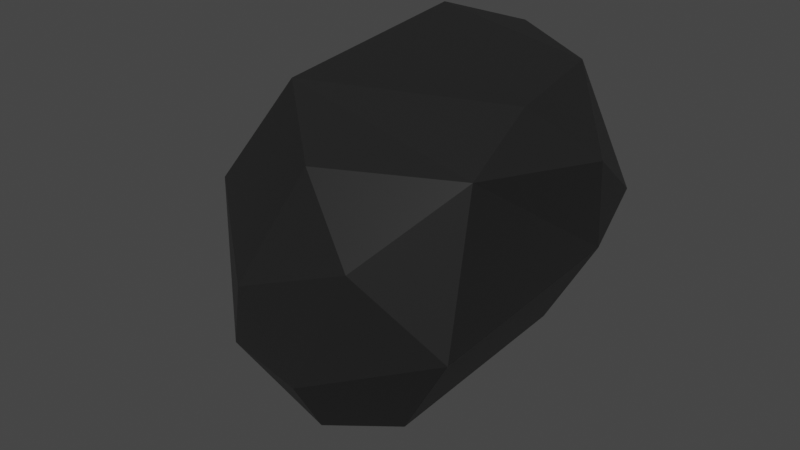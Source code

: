 # Source: Medium_Asteroid.blend  (saved by Blender 2.90.8; exported with 4.5.12 LTS)
import bpy
from mathutils import Matrix  # noqa: F401  (used for matrix-valued properties, if any)

bpy.ops.wm.read_factory_settings(use_empty=True)
scene = bpy.context.scene
scene.name = 'Scene'

# ---- collections
col_collection = bpy.data.collections.new('Collection'); scene.collection.children.link(col_collection)

# ---- images (referenced by path relative to the original .blend; pixels are not part of the script)
import os
ASSET_DIR = os.environ.get("B2B_ASSET_DIR", "")  # directory of the original .blend (textures are referenced by path, not embedded)
HERE = os.path.dirname(os.path.abspath(__file__))  # packed textures are extracted next to this script under _unpacked/

def load_image(name, relpath, width, height, colorspace="sRGB"):
    """Load a texture the original file referenced (path relative to the .blend, or extracted next to this script)."""
    p = next((c for c in (os.path.join(HERE, relpath), os.path.join(ASSET_DIR, relpath)) if relpath and os.path.exists(c)), "")
    if p:
        img = bpy.data.images.load(p, check_existing=True)
        img.name = name
    else:  # same state as the original file: an image datablock whose file is absent (Cycles renders it pink)
        img = bpy.data.images.new(name, width, height)
        img.source = "FILE"
        img.filepath = "//" + (relpath or name)
    img.colorspace_settings.name = colorspace
    return img
img_imphenziapalette_2_png = load_image('ImphenziaPalette 2.png', '_unpacked/ImphenziaPalette_2.06f22f05.png', 512, 512, 'sRGB')

# ---- materials (node trees are filled in below, after node groups)
mat_material = bpy.data.materials.new('Material')
mat_material.alpha_threshold = 0.0
mat_material.use_transparent_shadow = False
mat_material.line_color = (0.0, 0.0, 0.0, 1.0)

# ---- material node trees
mat_material.use_nodes = True; mat_material.node_tree.nodes.clear()
_N = mat_material.node_tree.nodes; _L = mat_material.node_tree.links
n0 = _N.new('ShaderNodeOutputMaterial'); n0.name = 'Material Output'; n0.location = (300, 300)
n1 = _N.new('ShaderNodeBsdfPrincipled'); n1.name = 'Principled BSDF'; n1.location = (10, 300)
n1.distribution = 'GGX'
n1.subsurface_method = 'BURLEY'
n1.inputs[2].default_value = 0.4
n1.inputs[3].default_value = 1.45
n1.inputs[27].default_value = (0.0, 0.0, 0.0, 1.0)
n1.inputs[28].default_value = 1.0
n2 = _N.new('ShaderNodeTexImage'); n2.name = 'Image Texture'; n2.location = (-281, 300)
n2.image = img_imphenziapalette_2_png
_L.new(n1.outputs[0], n0.inputs[0])
_L.new(n2.outputs[0], n1.inputs[0])
n0.is_active_output = True

# ---- world
world_world = bpy.data.worlds.new('World'); scene.world = world_world
world_world.use_nodes = True; world_world.node_tree.nodes.clear()
_N = world_world.node_tree.nodes; _L = world_world.node_tree.links
n0 = _N.new('ShaderNodeOutputWorld'); n0.name = 'World Output'; n0.location = (300, 300)
n1 = _N.new('ShaderNodeBackground'); n1.name = 'Background'; n1.location = (10, 300)
n1.inputs[0].default_value = (0.05088, 0.05088, 0.05088, 1.0)
_L.new(n1.outputs[0], n0.inputs[0])
n0.is_active_output = True
world_world.color = (0.05088, 0.05088, 0.05088)
world_world.use_sun_shadow = False
world_world.sun_shadow_jitter_overblur = 0.0

# ---- meshes
me_cube = bpy.data.meshes.new('Cube')
me_cube.from_pydata([(0.2962, -0.355, -0.4711), (-0.5067, 0.1618, -0.4703), (-0.2834, -0.4578, -0.3763), (-0.2051, -0.2462, 0.4273), (-0.3468, 0.2124, 0.3074), (-0.4618, 0.4487, 0.101), (-0.4374, 0.4537, -0.3202), (-0.1118, 0.449, -0.5152), (-0.1128, 0.3284, 0.537), (0.1013, 0.4535, 0.4916), (0.4951, 0.4591, 0.04158), (0.2887, 0.3684, -0.4504), (0.4864, -0.1164, 0.4722), (0.5104, -0.3613, 0.357), (0.5084, -0.4412, -0.1291), (0.07805, -0.4684, -0.5057), (0.09165, -0.5024, 0.3293), (-0.6077, 0.1275, -0.2338), (-0.4564, -0.3029, 0.06916), (-0.2017, 0.5889, 0.2875), (0.1796, 0.5706, -0.2112), (0.2559, 0.5715, 0.2572), (0.5624, 0.1885, -0.02722), (0.5923, 0.1135, 0.2765), (0.1081, -0.6025, -0.2901), (0.3014, -0.5895, 0.1264), (-0.07497, -0.6111, -0.03505), (-0.2229, 0.1611, -0.6606), (-0.13, -0.2031, -0.663), (0.4161, 0.2696, 0.4819)], [], [(18, 4, 17), (19, 5, 4, 8), (4, 5, 17), (17, 6, 1), (2, 17, 1), (19, 20, 6), (9, 21, 19), (20, 11, 7), (29, 23, 10), (25, 16, 26), (24, 26, 2), (14, 25, 24), (26, 18, 2), (24, 2, 15), (7, 11, 27), (0, 15, 28), (29, 8, 12), (9, 8, 29), (2, 18, 17), (18, 3, 4), (17, 5, 6), (20, 19, 21), (5, 19, 6), (29, 10, 21, 9), (8, 9, 19), (13, 14, 22, 23), (20, 21, 10), (20, 10, 11), (7, 6, 20), (14, 0, 11, 22), (11, 10, 22), (10, 23, 22), (23, 29, 12), (23, 12, 13), (24, 15, 0, 14), (24, 25, 26), (3, 18, 26, 16), (14, 13, 25), (25, 13, 16), (28, 27, 11, 0), (27, 1, 6, 7), (28, 2, 1, 27), (28, 15, 2), (13, 12, 3, 16), (12, 8, 3), (8, 4, 3)])
_uv = me_cube.uv_layers.new(name='UVMap')
_uv.uv.foreach_set('vector', [0.4852, 0.469, 0.4852, 0.469, 0.4852, 0.469, 0.4852, 0.469, 0.4852, 0.469, 0.4852, 0.469, 0.4852, 0.469, 0.4852, 0.469, 0.4852, 0.469, 0.4852, 0.469, 0.4852, 0.469, 0.4852, 0.469, 0.4852, 0.469, 0.4852, 0.469, 0.4852, 0.469, 0.4852, 0.469, 0.4852, 0.469, 0.4852, 0.469, 0.4852, 0.469, 0.4852, 0.469, 0.4852, 0.469, 0.4852, 0.469, 0.4852, 0.469, 0.4852, 0.469, 0.4852, 0.469, 0.4852, 0.469, 0.4852, 0.469, 0.4852, 0.469, 0.4852, 0.469, 0.4852, 0.469, 0.4852, 0.469, 0.4852, 0.469, 0.4852, 0.469, 0.4852, 0.469, 0.4852, 0.469, 0.4852, 0.469, 0.4852, 0.469, 0.4852, 0.469, 0.4852, 0.469, 0.4852, 0.469, 0.4852, 0.469, 0.4852, 0.469, 0.4852, 0.469, 0.4852, 0.469, 0.4852, 0.469, 0.4852, 0.469, 0.4852, 0.469, 0.4852, 0.469, 0.4852, 0.469, 0.4852, 0.469, 0.4852, 0.469, 0.4852, 0.469, 0.4852, 0.469, 0.4852, 0.469, 0.4852, 0.469, 0.4852, 0.469, 0.4852, 0.469, 0.4852, 0.469, 0.4852, 0.469, 0.4852, 0.469, 0.4852, 0.469, 0.4852, 0.469, 0.4852, 0.469, 0.4852, 0.469, 0.4852, 0.469, 0.4852, 0.469, 0.4852, 0.469, 0.4852, 0.469, 0.4852, 0.469, 0.4852, 0.469, 0.4852, 0.469, 0.4852, 0.469, 0.4852, 0.469, 0.4852, 0.469, 0.4852, 0.469, 0.4852, 0.469, 0.4852, 0.469, 0.4852, 0.469, 0.4852, 0.469, 0.4852, 0.469, 0.4852, 0.469, 0.4852, 0.469, 0.4852, 0.469, 0.4852, 0.469, 0.4852, 0.469, 0.4852, 0.469, 0.4852, 0.469, 0.4852, 0.469, 0.4852, 0.469, 0.4852, 0.469, 0.4852, 0.469, 0.4852, 0.469, 0.4852, 0.469, 0.4852, 0.469, 0.4852, 0.469, 0.4852, 0.469, 0.4852, 0.469, 0.4852, 0.469, 0.4852, 0.469, 0.4852, 0.469, 0.4852, 0.469, 0.4852, 0.469, 0.4852, 0.469, 0.4852, 0.469, 0.4852, 0.469, 0.4852, 0.469, 0.4852, 0.469, 0.4852, 0.469, 0.4852, 0.469, 0.4852, 0.469, 0.4852, 0.469, 0.4852, 0.469, 0.4852, 0.469, 0.4852, 0.469, 0.4852, 0.469, 0.4852, 0.469, 0.4852, 0.469, 0.4852, 0.469, 0.4852, 0.469, 0.4852, 0.469, 0.4852, 0.469, 0.4852, 0.469, 0.4852, 0.469, 0.4852, 0.469, 0.4852, 0.469, 0.4852, 0.469, 0.4852, 0.469, 0.4852, 0.469, 0.4852, 0.469, 0.4852, 0.469, 0.4852, 0.469, 0.4852, 0.469, 0.4852, 0.469, 0.4852, 0.469, 0.4852, 0.469, 0.4852, 0.469, 0.4852, 0.469, 0.4852, 0.469, 0.4852, 0.469, 0.4852, 0.469, 0.4852, 0.469, 0.4852, 0.469, 0.4852, 0.469, 0.4852, 0.469, 0.4852, 0.469, 0.4852, 0.469, 0.4852, 0.469, 0.4852, 0.469])
me_cube.materials.append(mat_material)
me_cube.use_remesh_fix_poles = True
me_cube.use_remesh_preserve_attributes = False
me_cube.use_mirror_vertex_groups = False
me_cube.update()

# ---- objects
ob_medium_asteroid = bpy.data.objects.new('Medium Asteroid', me_cube)

# ---- transforms, parenting, visibility, modifiers, constraints
ob_medium_asteroid.location = (0.0, 0.0, 0.0)
ob_medium_asteroid.lineart.crease_threshold = 0.0

# ---- collection membership
col_collection.objects.link(ob_medium_asteroid)

# ---- scene / render settings (as saved in the file)
scene.frame_start = 1; scene.frame_end = 250; scene.frame_set(1)
scene.render.engine = 'BLENDER_EEVEE_NEXT'
scene.cycles.use_denoising = False
scene.cycles.samples = 128
scene.cycles.sampling_pattern = 'TABULATED_SOBOL'
scene.cycles.use_adaptive_sampling = False
scene.cycles.use_light_tree = False
scene.view_settings.view_transform = 'Filmic'
bpy.context.view_layer.update()

# ---- added for rendering (the .blend has no active camera and no usable light): camera, sun
cam_auto = bpy.data.cameras.new('AutoCamera')
cam_auto.lens = 50.0
cam_auto.sensor_width = 36.0
cam_auto.clip_end = 1000.0
ob_auto_camera = bpy.data.objects.new('AutoCamera', cam_auto)
scene.collection.objects.link(ob_auto_camera)
ob_auto_camera.location = (1.91536, -2.31874, 1.47546)
ob_auto_camera.rotation_euler = (1.09748, -7.21219e-08, 0.694738)
scene.camera = ob_auto_camera
light_auto_sun = bpy.data.lights.new('AutoSun', 'SUN')
light_auto_sun.energy = 3.0
light_auto_sun.angle = 0.0523599
ob_auto_sun = bpy.data.objects.new('AutoSun', light_auto_sun)
scene.collection.objects.link(ob_auto_sun)
ob_auto_sun.rotation_euler = (0.872665, 0.174533, 0.523599)
bpy.context.view_layer.update()
